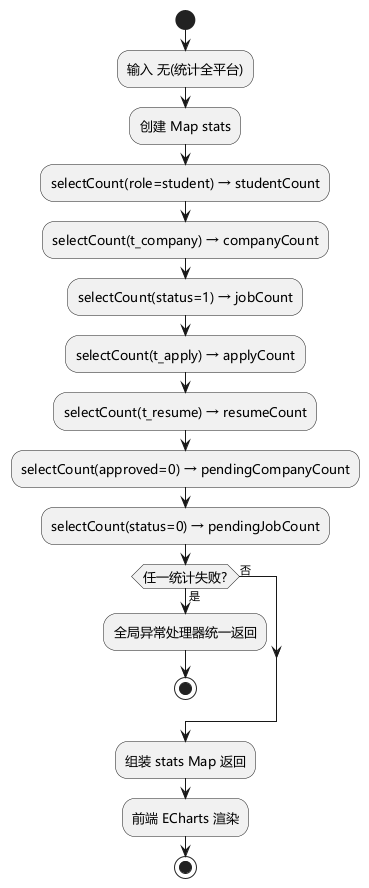

The diagram above was rendered by PlantUML. Its source (embedded in the PNG):
@startuml 平台数据统计核心算法流程图
skinparam defaultFontName "Microsoft YaHei"
skinparam activityDiamondFontSize 13
skinparam activityFontSize 13
skinparam defaultTextAlignment center

start
:输入 无(统计全平台);
:创建 Map stats;
:selectCount(role=student) → studentCount;
:selectCount(t_company) → companyCount;
:selectCount(status=1) → jobCount;
:selectCount(t_apply) → applyCount;
:selectCount(t_resume) → resumeCount;
:selectCount(approved=0) → pendingCompanyCount;
:selectCount(status=0) → pendingJobCount;
if (任一统计失败?) then (是)
  :全局异常处理器统一返回;
  stop
else (否)
endif
:组装 stats Map 返回;
:前端 ECharts 渲染;
stop
@enduml